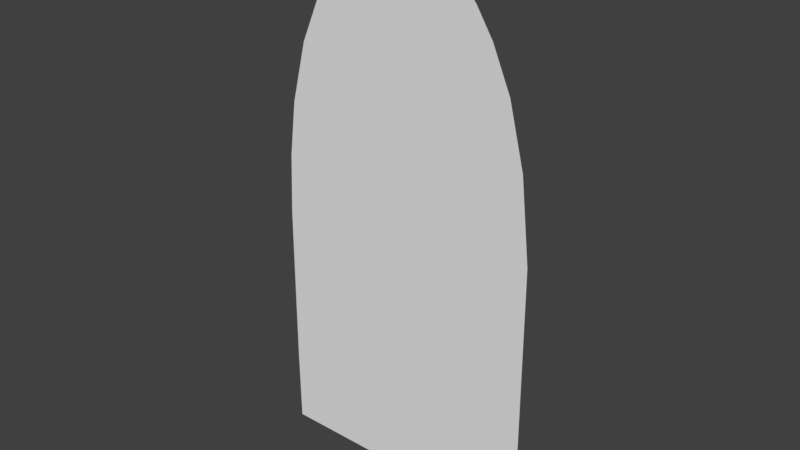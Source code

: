 # Source: doorway.blend  (saved by Blender 2.79.0; exported with 4.5.12 LTS)
import bpy
from mathutils import Matrix  # noqa: F401  (used for matrix-valued properties, if any)

bpy.ops.wm.read_factory_settings(use_empty=True)
scene = bpy.context.scene
scene.name = 'Scene'

# ---- collections
col_collection_1 = bpy.data.collections.new('Collection 1'); scene.collection.children.link(col_collection_1)

# ---- world
world_world = bpy.data.worlds.new('World'); scene.world = world_world
world_world.color = (0.05088, 0.05088, 0.05088)
world_world.use_sun_shadow = False
world_world.sun_shadow_jitter_overblur = 0.0
world_world.cycles.sampling_method = 'MANUAL'

# ---- meshes
me_mesh = bpy.data.meshes.new('Mesh')
me_mesh.from_pydata([(0.002709, 0.001201, 0.2433), (-0.0107, 0.001201, 0.2369), (-0.02196, 0.001201, 0.2282), (-0.03127, 0.001201, 0.2176), (-0.03881, 0.001201, 0.2056), (-0.047, 0.001201, 0.1871), (-0.05393, 0.001201, 0.16), (-0.05713, 0.001201, 0.1352), (-0.05842, 0.001201, 0.1077), (-0.05861, 0.001201, 0.03398), (-0.05825, 0.001201, -0.0005416), (0.06367, 0.001201, -0.0005416), (0.06403, 0.001201, 0.03399), (0.06355, 0.001201, 0.1233), (0.05935, 0.001201, 0.16), (0.05242, 0.001201, 0.1871), (0.04423, 0.001201, 0.2056), (0.03669, 0.001201, 0.2176), (0.02738, 0.001201, 0.2282), (0.01612, 0.001201, 0.2369)], [], [(1, 19, 0), (2, 19, 1), (2, 18, 19), (3, 18, 2), (3, 17, 18), (4, 17, 3), (4, 16, 17), (5, 16, 4), (5, 15, 16), (6, 15, 5), (6, 14, 15), (7, 14, 6), (7, 13, 14), (8, 13, 7), (9, 13, 8), (9, 12, 13), (10, 12, 9), (10, 11, 12)])
_uv = me_mesh.uv_layers.new(name='UVMap')
_uv.uv.foreach_set('vector', [0.4441, 0.9732, 0.5536, 0.9732, 0.4989, 0.9992, 0.3981, 0.9377, 0.5536, 0.9732, 0.4441, 0.9732, 0.3981, 0.9377, 0.5996, 0.9377, 0.5536, 0.9732, 0.3601, 0.8946, 0.5996, 0.9377, 0.3981, 0.9377, 0.3601, 0.8946, 0.6376, 0.8946, 0.5996, 0.9377, 0.3293, 0.8456, 0.6376, 0.8946, 0.3601, 0.8946, 0.3293, 0.8456, 0.6684, 0.8456, 0.6376, 0.8946, 0.2959, 0.7701, 0.6684, 0.8456, 0.3293, 0.8456, 0.2959, 0.7701, 0.7018, 0.7701, 0.6684, 0.8456, 0.2676, 0.6593, 0.7018, 0.7701, 0.2959, 0.7701, 0.2676, 0.6593, 0.7301, 0.6593, 0.7018, 0.7701, 0.2546, 0.5581, 0.7301, 0.6593, 0.2676, 0.6593, 0.2546, 0.5581, 0.7473, 0.5097, 0.7301, 0.6593, 0.2493, 0.4459, 0.7473, 0.5097, 0.2546, 0.5581, 0.2485, 0.1448, 0.7473, 0.5097, 0.2493, 0.4459, 0.2485, 0.1448, 0.7493, 0.1448, 0.7473, 0.5097, 0.25, 0.003856, 0.7493, 0.1448, 0.2485, 0.1448, 0.25, 0.003856, 0.7478, 0.003856, 0.7493, 0.1448])
me_mesh.use_remesh_preserve_volume = False
me_mesh.use_remesh_preserve_attributes = False
me_mesh.use_mirror_vertex_groups = False
me_mesh.update()

# ---- objects
ob_door = bpy.data.objects.new('door', me_mesh)

# ---- transforms, parenting, visibility, modifiers, constraints
ob_door.location = (0.0, 0.0, 0.0)
ob_door.lineart.crease_threshold = 0.0

# ---- collection membership
col_collection_1.objects.link(ob_door)

# ---- scene / render settings (as saved in the file)
scene.frame_start = 1; scene.frame_end = 250; scene.frame_set(0)
scene.render.engine = 'BLENDER_EEVEE_NEXT'
scene.render.resolution_percentage = 50
scene.render.dither_intensity = 0.0
scene.cycles.use_denoising = False
scene.cycles.samples = 128
scene.cycles.sampling_pattern = 'TABULATED_SOBOL'
scene.cycles.light_sampling_threshold = 0.0
scene.cycles.use_adaptive_sampling = False
scene.cycles.use_light_tree = False
scene.cycles.blur_glossy = 0.0
scene.cycles.sample_clamp_indirect = 0.0
scene.view_settings.view_transform = 'Standard'
bpy.context.view_layer.update()

# ---- added for rendering (the .blend has no active camera and no usable light): camera, sun
cam_auto = bpy.data.cameras.new('AutoCamera')
cam_auto.lens = 50.0
cam_auto.sensor_width = 36.0
cam_auto.clip_end = 1000.0
ob_auto_camera = bpy.data.objects.new('AutoCamera', cam_auto)
scene.collection.objects.link(ob_auto_camera)
ob_auto_camera.location = (0.255208, -0.301798, 0.323354)
ob_auto_camera.rotation_euler = (1.09748, -7.21219e-08, 0.694738)
scene.camera = ob_auto_camera
light_auto_sun = bpy.data.lights.new('AutoSun', 'SUN')
light_auto_sun.energy = 3.0
light_auto_sun.angle = 0.0523599
ob_auto_sun = bpy.data.objects.new('AutoSun', light_auto_sun)
scene.collection.objects.link(ob_auto_sun)
ob_auto_sun.rotation_euler = (0.872665, 0.174533, 0.523599)
bpy.context.view_layer.update()
